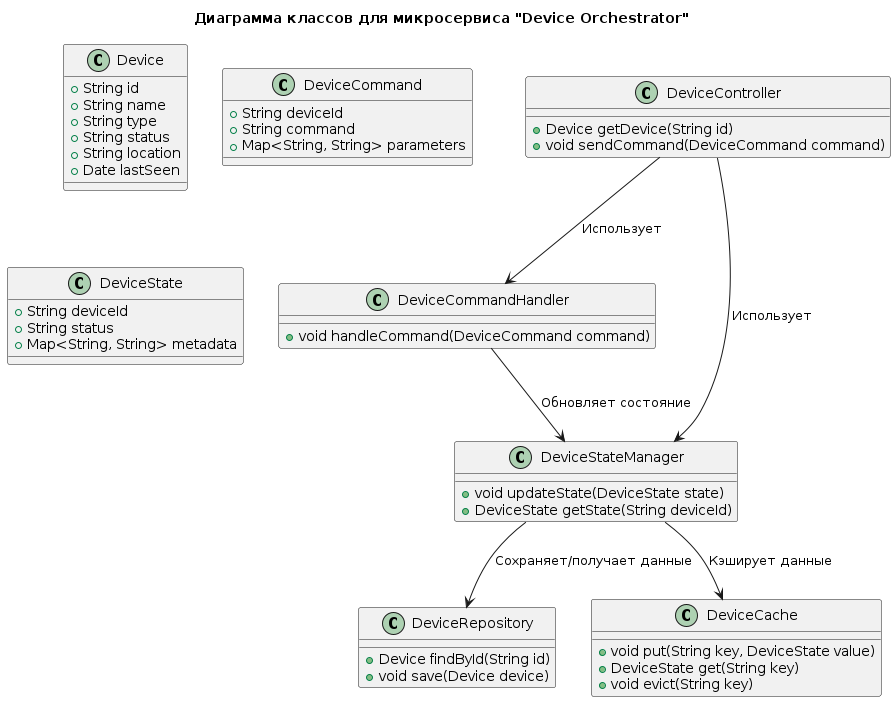

The diagram above was rendered by PlantUML. Its source (embedded in the PNG):
@startuml
title Диаграмма классов для микросервиса "Device Orchestrator"

class Device {
    +String id
    +String name
    +String type
    +String status
    +String location
    +Date lastSeen
}

class DeviceCommand {
    +String deviceId
    +String command
    +Map<String, String> parameters
}

class DeviceState {
    +String deviceId
    +String status
    +Map<String, String> metadata
}

class DeviceController {
    +Device getDevice(String id)
    +void sendCommand(DeviceCommand command)
}

class DeviceCommandHandler {
    +void handleCommand(DeviceCommand command)
}

class DeviceStateManager {
    +void updateState(DeviceState state)
    +DeviceState getState(String deviceId)
}

class DeviceRepository {
    +Device findById(String id)
    +void save(Device device)
}

class DeviceCache {
    +void put(String key, DeviceState value)
    +DeviceState get(String key)
    +void evict(String key)
}

' Взаимодействия
DeviceController --> DeviceCommandHandler : Использует
DeviceController --> DeviceStateManager : Использует
DeviceCommandHandler --> DeviceStateManager : Обновляет состояние
DeviceStateManager --> DeviceRepository : Сохраняет/получает данные
DeviceStateManager --> DeviceCache : Кэширует данные
@enduml